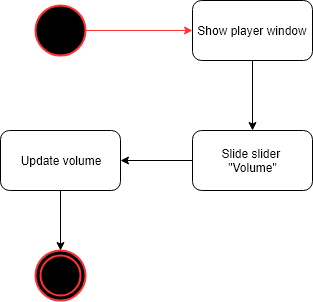

The diagram above was exported from draw.io. Its source (the exported page's mxGraphModel, read from the mxfile embedded in the PNG):
<mxGraphModel dx="534" dy="461" grid="1" gridSize="10" guides="1" tooltips="1" connect="1" arrows="1" fold="1" page="1" pageScale="1" pageWidth="827" pageHeight="1169" background="#ffffff" math="0" shadow="0">
  <root>
    <mxCell id="0" />
    <mxCell id="1" parent="0" />
    <mxCell id="2" value="" style="ellipse;whiteSpace=wrap;html=1;aspect=fixed;fillColor=#000000;strokeColor=#FF3333;strokeWidth=2;" parent="1" vertex="1">
      <mxGeometry x="280" y="75" width="50" height="50" as="geometry" />
    </mxCell>
    <mxCell id="3" value="" style="endArrow=classic;html=1;exitX=1;exitY=0.5;entryX=0;entryY=0.5;strokeColor=#FF3333;" parent="1" source="2" target="35" edge="1">
      <mxGeometry width="50" height="50" relative="1" as="geometry">
        <mxPoint x="240" y="170" as="sourcePoint" />
        <mxPoint x="280" y="200" as="targetPoint" />
      </mxGeometry>
    </mxCell>
    <mxCell id="22" value="" style="ellipse;shape=doubleEllipse;whiteSpace=wrap;html=1;aspect=fixed;shadow=0;strokeColor=#FF3333;strokeWidth=2;fillColor=#000000;perimeterSpacing=0;" parent="1" vertex="1">
      <mxGeometry x="280" y="319.9000244140625" width="50" height="50" as="geometry" />
    </mxCell>
    <mxCell id="38" style="edgeStyle=orthogonalEdgeStyle;rounded=0;html=1;exitX=0.5;exitY=1;entryX=0.5;entryY=0;jettySize=auto;orthogonalLoop=1;" parent="1" source="35" edge="1">
      <mxGeometry relative="1" as="geometry">
        <mxPoint x="497" y="200" as="targetPoint" />
      </mxGeometry>
    </mxCell>
    <mxCell id="35" value="Show player window" style="rounded=1;whiteSpace=wrap;html=1;" parent="1" vertex="1">
      <mxGeometry x="437" y="70" width="120" height="60" as="geometry" />
    </mxCell>
    <mxCell id="61" style="edgeStyle=orthogonalEdgeStyle;rounded=0;html=1;exitX=0;exitY=0.5;entryX=1;entryY=0.5;jettySize=auto;orthogonalLoop=1;" parent="1" source="41" target="51" edge="1">
      <mxGeometry relative="1" as="geometry" />
    </mxCell>
    <mxCell id="41" value="Slide slider&amp;nbsp;&lt;br&gt;&quot;Volume&quot;&lt;br&gt;" style="rounded=1;whiteSpace=wrap;html=1;" parent="1" vertex="1">
      <mxGeometry x="437" y="200" width="120" height="60" as="geometry" />
    </mxCell>
    <mxCell id="59" style="edgeStyle=orthogonalEdgeStyle;rounded=0;html=1;exitX=0.5;exitY=1;entryX=0.5;entryY=0;jettySize=auto;orthogonalLoop=1;" parent="1" source="51" target="22" edge="1">
      <mxGeometry relative="1" as="geometry" />
    </mxCell>
    <mxCell id="51" value="Update volume" style="rounded=1;whiteSpace=wrap;html=1;" parent="1" vertex="1">
      <mxGeometry x="245" y="200" width="120" height="60" as="geometry" />
    </mxCell>
  </root>
</mxGraphModel>